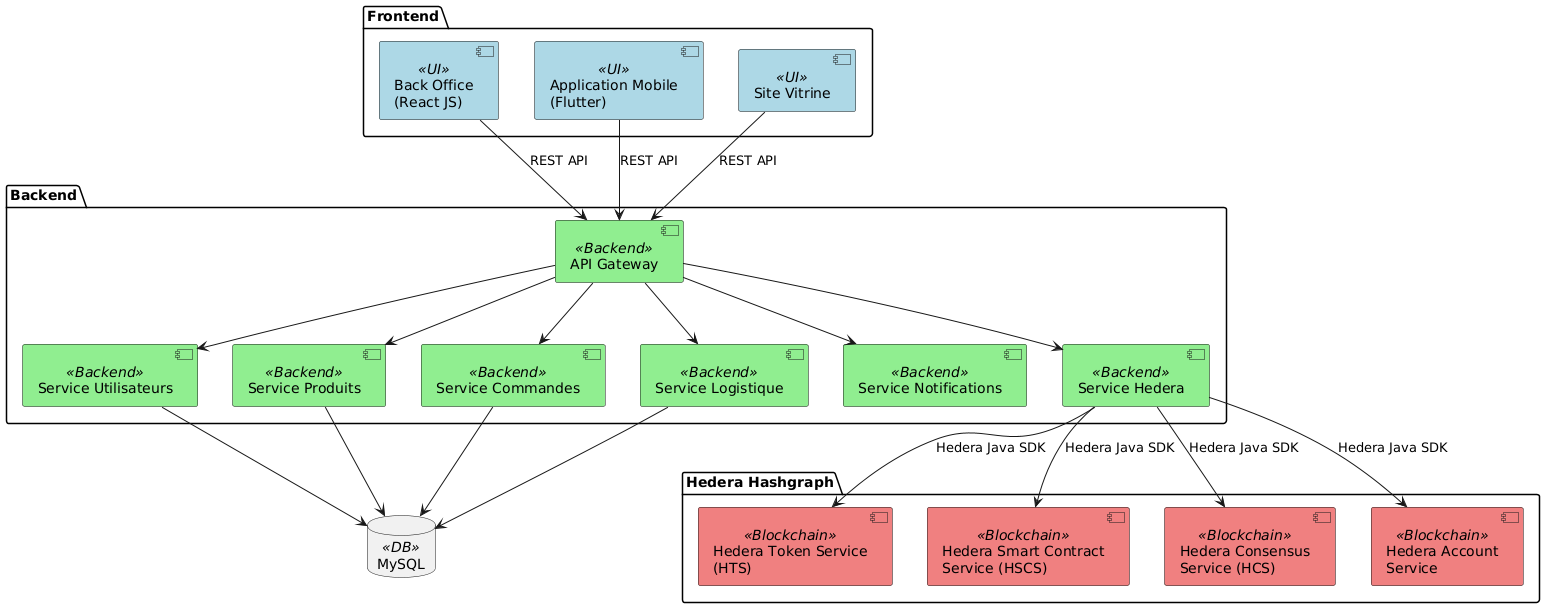

The diagram above was rendered by PlantUML. Its source (embedded in the PNG):
@startuml
!define RECTANGLE class

skinparam component {
  BackgroundColor<<UI>> LightBlue
  BackgroundColor<<Backend>> LightGreen
  BackgroundColor<<Blockchain>> LightCoral
  BackgroundColor<<DB>> LightYellow
}

package "Frontend" {
  component "Back Office\n(React JS)" <<UI>> as BO
  component "Application Mobile\n(Flutter)" <<UI>> as Mobile
  component "Site Vitrine" <<UI>> as Website
}

package "Backend" {
  component "API Gateway" <<Backend>> as Gateway
  component "Service Utilisateurs" <<Backend>> as UserService
  component "Service Produits" <<Backend>> as ProductService
  component "Service Commandes" <<Backend>> as OrderService
  component "Service Hedera" <<Backend>> as HederaService
  component "Service Notifications" <<Backend>> as NotifService
  component "Service Logistique" <<Backend>> as LogisticService
}

package "Hedera Hashgraph" {
  component "Hedera Token Service\n(HTS)" <<Blockchain>> as HTS
  component "Hedera Smart Contract\nService (HSCS)" <<Blockchain>> as HSCS
  component "Hedera Consensus\nService (HCS)" <<Blockchain>> as HCS
  component "Hedera Account\nService" <<Blockchain>> as HAS
}

database "MySQL" <<DB>> as DB

BO --> Gateway : REST API
Mobile --> Gateway : REST API
Website --> Gateway : REST API

Gateway --> UserService
Gateway --> ProductService
Gateway --> OrderService
Gateway --> HederaService
Gateway --> NotifService
Gateway --> LogisticService

UserService --> DB
ProductService --> DB
OrderService --> DB
LogisticService --> DB

HederaService --> HTS : Hedera Java SDK
HederaService --> HSCS : Hedera Java SDK
HederaService --> HCS : Hedera Java SDK
HederaService --> HAS : Hedera Java SDK
@enduml